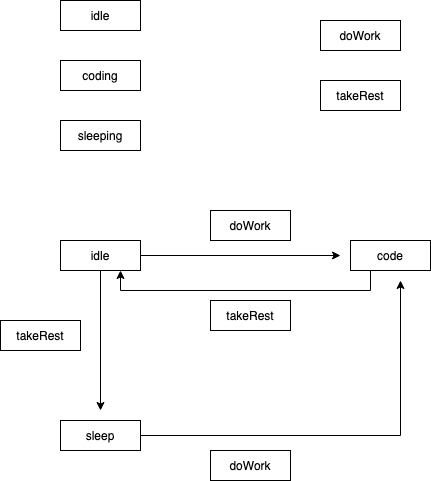

The diagram above was exported from draw.io. Its source (the exported page's mxGraphModel, read from the mxfile embedded in the PNG):
<mxGraphModel dx="946" dy="614" grid="1" gridSize="10" guides="1" tooltips="1" connect="1" arrows="1" fold="1" page="1" pageScale="1" pageWidth="827" pageHeight="1169" math="0" shadow="0">
  <root>
    <mxCell id="0" />
    <mxCell id="1" parent="0" />
    <mxCell id="0VixsbWshddiNwzxEXJS-1" value="idle" style="rounded=0;whiteSpace=wrap;html=1;" vertex="1" parent="1">
      <mxGeometry x="200" y="130" width="80" height="30" as="geometry" />
    </mxCell>
    <mxCell id="0VixsbWshddiNwzxEXJS-2" value="coding" style="rounded=0;whiteSpace=wrap;html=1;" vertex="1" parent="1">
      <mxGeometry x="200" y="190" width="80" height="30" as="geometry" />
    </mxCell>
    <mxCell id="0VixsbWshddiNwzxEXJS-3" value="sleeping" style="rounded=0;whiteSpace=wrap;html=1;" vertex="1" parent="1">
      <mxGeometry x="200" y="250" width="80" height="30" as="geometry" />
    </mxCell>
    <mxCell id="0VixsbWshddiNwzxEXJS-7" value="takeRest" style="rounded=0;whiteSpace=wrap;html=1;" vertex="1" parent="1">
      <mxGeometry x="350" y="430" width="80" height="30" as="geometry" />
    </mxCell>
    <mxCell id="0VixsbWshddiNwzxEXJS-13" value="doWork" style="rounded=0;whiteSpace=wrap;html=1;" vertex="1" parent="1">
      <mxGeometry x="350" y="580" width="80" height="30" as="geometry" />
    </mxCell>
    <mxCell id="0VixsbWshddiNwzxEXJS-23" style="edgeStyle=orthogonalEdgeStyle;rounded=0;orthogonalLoop=1;jettySize=auto;html=1;" edge="1" parent="1" source="0VixsbWshddiNwzxEXJS-22">
      <mxGeometry relative="1" as="geometry">
        <mxPoint x="480" y="385" as="targetPoint" />
      </mxGeometry>
    </mxCell>
    <mxCell id="0VixsbWshddiNwzxEXJS-27" style="edgeStyle=orthogonalEdgeStyle;rounded=0;orthogonalLoop=1;jettySize=auto;html=1;" edge="1" parent="1" source="0VixsbWshddiNwzxEXJS-22">
      <mxGeometry relative="1" as="geometry">
        <mxPoint x="240" y="540" as="targetPoint" />
      </mxGeometry>
    </mxCell>
    <mxCell id="0VixsbWshddiNwzxEXJS-22" value="idle" style="rounded=0;whiteSpace=wrap;html=1;" vertex="1" parent="1">
      <mxGeometry x="200" y="370" width="80" height="30" as="geometry" />
    </mxCell>
    <mxCell id="0VixsbWshddiNwzxEXJS-33" style="edgeStyle=orthogonalEdgeStyle;rounded=0;orthogonalLoop=1;jettySize=auto;html=1;exitX=0.25;exitY=1;exitDx=0;exitDy=0;entryX=0.75;entryY=1;entryDx=0;entryDy=0;" edge="1" parent="1" source="0VixsbWshddiNwzxEXJS-25" target="0VixsbWshddiNwzxEXJS-22">
      <mxGeometry relative="1" as="geometry" />
    </mxCell>
    <mxCell id="0VixsbWshddiNwzxEXJS-25" value="code" style="rounded=0;whiteSpace=wrap;html=1;" vertex="1" parent="1">
      <mxGeometry x="490" y="370" width="80" height="30" as="geometry" />
    </mxCell>
    <mxCell id="0VixsbWshddiNwzxEXJS-26" value="doWork" style="rounded=0;whiteSpace=wrap;html=1;" vertex="1" parent="1">
      <mxGeometry x="350" y="340" width="80" height="30" as="geometry" />
    </mxCell>
    <mxCell id="0VixsbWshddiNwzxEXJS-28" value="takeRest" style="rounded=0;whiteSpace=wrap;html=1;" vertex="1" parent="1">
      <mxGeometry x="140" y="450" width="80" height="30" as="geometry" />
    </mxCell>
    <mxCell id="0VixsbWshddiNwzxEXJS-34" style="edgeStyle=orthogonalEdgeStyle;rounded=0;orthogonalLoop=1;jettySize=auto;html=1;" edge="1" parent="1" source="0VixsbWshddiNwzxEXJS-29">
      <mxGeometry relative="1" as="geometry">
        <mxPoint x="540" y="410" as="targetPoint" />
      </mxGeometry>
    </mxCell>
    <mxCell id="0VixsbWshddiNwzxEXJS-29" value="sleep" style="rounded=0;whiteSpace=wrap;html=1;" vertex="1" parent="1">
      <mxGeometry x="200" y="550" width="80" height="30" as="geometry" />
    </mxCell>
    <mxCell id="0VixsbWshddiNwzxEXJS-36" value="doWork" style="rounded=0;whiteSpace=wrap;html=1;" vertex="1" parent="1">
      <mxGeometry x="460" y="150" width="80" height="30" as="geometry" />
    </mxCell>
    <mxCell id="0VixsbWshddiNwzxEXJS-37" value="takeRest" style="rounded=0;whiteSpace=wrap;html=1;" vertex="1" parent="1">
      <mxGeometry x="460" y="210" width="80" height="30" as="geometry" />
    </mxCell>
  </root>
</mxGraphModel>